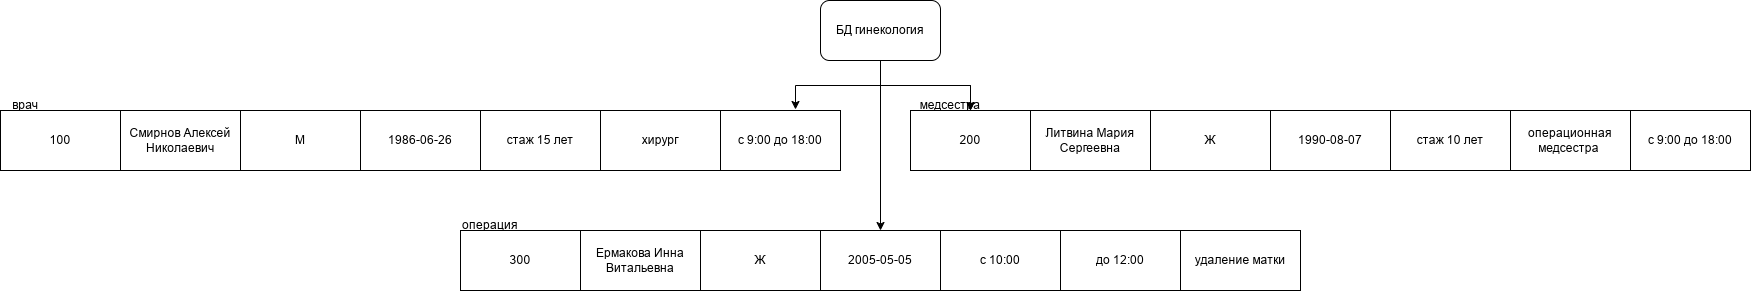

The diagram above was exported from draw.io. Its source (the exported page's mxGraphModel, read from the mxfile embedded in the PNG):
<mxGraphModel dx="3538" dy="777" grid="1" gridSize="10" guides="1" tooltips="1" connect="1" arrows="1" fold="1" page="1" pageScale="1" pageWidth="827" pageHeight="1169" math="0" shadow="0">
  <root>
    <mxCell id="0" />
    <mxCell id="1" parent="0" />
    <mxCell id="yPhzbrp7wOQu6Hhumjpf-7" parent="1" style="rounded=0;whiteSpace=wrap;html=1;" value="1986-06-26" vertex="1">
      <mxGeometry height="60" width="120" x="-690" y="150" as="geometry" />
    </mxCell>
    <mxCell id="yPhzbrp7wOQu6Hhumjpf-8" parent="1" style="rounded=0;whiteSpace=wrap;html=1;" value="М" vertex="1">
      <mxGeometry height="60" width="120" x="-810" y="150" as="geometry" />
    </mxCell>
    <mxCell id="yPhzbrp7wOQu6Hhumjpf-9" parent="1" style="rounded=0;whiteSpace=wrap;html=1;" value="Смирнов Алексей Николаевич" vertex="1">
      <mxGeometry height="60" width="120" x="-930" y="150" as="geometry" />
    </mxCell>
    <mxCell id="yPhzbrp7wOQu6Hhumjpf-12" parent="1" style="text;html=1;whiteSpace=wrap;strokeColor=none;fillColor=none;align=center;verticalAlign=middle;rounded=0;autosize=1;resizable=0;" value="врач" vertex="1">
      <mxGeometry height="30" width="50" x="-1050" y="130" as="geometry" />
    </mxCell>
    <mxCell id="5Ny8eIE9eLTwZMRJcm8X-76" edge="1" parent="1" source="wqTvuFPQxZn46i9y_OLM-1" style="edgeStyle=orthogonalEdgeStyle;rounded=0;orthogonalLoop=1;jettySize=auto;html=1;" target="wqTvuFPQxZn46i9y_OLM-28" value="">
      <mxGeometry relative="1" as="geometry" />
    </mxCell>
    <mxCell id="5Ny8eIE9eLTwZMRJcm8X-77" edge="1" parent="1" source="wqTvuFPQxZn46i9y_OLM-1" style="edgeStyle=orthogonalEdgeStyle;rounded=0;orthogonalLoop=1;jettySize=auto;html=1;" target="wqTvuFPQxZn46i9y_OLM-28" value="">
      <mxGeometry relative="1" as="geometry" />
    </mxCell>
    <mxCell id="5Ny8eIE9eLTwZMRJcm8X-78" edge="1" parent="1" source="wqTvuFPQxZn46i9y_OLM-1" style="edgeStyle=orthogonalEdgeStyle;rounded=0;orthogonalLoop=1;jettySize=auto;html=1;entryX=0.5;entryY=0;entryDx=0;entryDy=0;" target="wqTvuFPQxZn46i9y_OLM-8">
      <mxGeometry relative="1" as="geometry" />
    </mxCell>
    <mxCell id="wqTvuFPQxZn46i9y_OLM-1" parent="1" style="rounded=1;whiteSpace=wrap;html=1;" value="БД гинекология" vertex="1">
      <mxGeometry height="60" width="120" x="-230" y="40" as="geometry" />
    </mxCell>
    <mxCell id="wqTvuFPQxZn46i9y_OLM-2" parent="1" style="rounded=0;whiteSpace=wrap;html=1;" value="1990-08-07" vertex="1">
      <mxGeometry height="60" width="120" x="220" y="150" as="geometry" />
    </mxCell>
    <mxCell id="wqTvuFPQxZn46i9y_OLM-3" parent="1" style="rounded=0;whiteSpace=wrap;html=1;" value="Ж" vertex="1">
      <mxGeometry height="60" width="120" x="100" y="150" as="geometry" />
    </mxCell>
    <mxCell id="wqTvuFPQxZn46i9y_OLM-4" parent="1" style="rounded=0;whiteSpace=wrap;html=1;" value="Литвина Мария Сергеевна" vertex="1">
      <mxGeometry height="60" width="120" x="-20" y="150" as="geometry" />
    </mxCell>
    <mxCell id="wqTvuFPQxZn46i9y_OLM-5" parent="1" style="text;html=1;whiteSpace=wrap;strokeColor=none;fillColor=none;align=center;verticalAlign=middle;rounded=0;autosize=1;resizable=0;" value="медсестра" vertex="1">
      <mxGeometry height="30" width="80" x="-140" y="130" as="geometry" />
    </mxCell>
    <mxCell id="wqTvuFPQxZn46i9y_OLM-6" parent="1" style="rounded=0;whiteSpace=wrap;html=1;" value="Ермакова Инна Витальевна" vertex="1">
      <mxGeometry height="60" width="120" x="-470" y="270" as="geometry" />
    </mxCell>
    <mxCell id="wqTvuFPQxZn46i9y_OLM-7" parent="1" style="rounded=0;whiteSpace=wrap;html=1;" value="Ж" vertex="1">
      <mxGeometry height="60" width="120" x="-350" y="270" as="geometry" />
    </mxCell>
    <mxCell id="wqTvuFPQxZn46i9y_OLM-8" parent="1" style="rounded=0;whiteSpace=wrap;html=1;" value="2005-05-05" vertex="1">
      <mxGeometry height="60" width="120" x="-230" y="270" as="geometry" />
    </mxCell>
    <mxCell id="wqTvuFPQxZn46i9y_OLM-9" parent="1" style="text;html=1;whiteSpace=wrap;strokeColor=none;fillColor=none;align=center;verticalAlign=middle;rounded=0;autosize=1;resizable=0;" value="операция" vertex="1">
      <mxGeometry height="30" width="80" x="-600" y="250" as="geometry" />
    </mxCell>
    <mxCell id="wqTvuFPQxZn46i9y_OLM-13" parent="1" style="rounded=0;whiteSpace=wrap;html=1;" value="стаж 15 лет" vertex="1">
      <mxGeometry height="60" width="120" x="-570" y="150" as="geometry" />
    </mxCell>
    <mxCell id="wqTvuFPQxZn46i9y_OLM-14" parent="1" style="rounded=0;whiteSpace=wrap;html=1;" value="хирург" vertex="1">
      <mxGeometry height="60" width="120" x="-450" y="150" as="geometry" />
    </mxCell>
    <mxCell id="wqTvuFPQxZn46i9y_OLM-15" parent="1" style="rounded=0;whiteSpace=wrap;html=1;" value="стаж 10 лет" vertex="1">
      <mxGeometry height="60" width="120" x="340" y="150" as="geometry" />
    </mxCell>
    <mxCell id="wqTvuFPQxZn46i9y_OLM-16" parent="1" style="rounded=0;whiteSpace=wrap;html=1;" value="операционная медсестра&amp;nbsp;" vertex="1">
      <mxGeometry height="60" width="120" x="460" y="150" as="geometry" />
    </mxCell>
    <mxCell id="wqTvuFPQxZn46i9y_OLM-17" parent="1" style="rounded=0;whiteSpace=wrap;html=1;" value="с 10:00" vertex="1">
      <mxGeometry height="60" width="120" x="-110" y="270" as="geometry" />
    </mxCell>
    <mxCell id="wqTvuFPQxZn46i9y_OLM-18" parent="1" style="rounded=0;whiteSpace=wrap;html=1;" value="до 12:00" vertex="1">
      <mxGeometry height="60" width="120" x="10" y="270" as="geometry" />
    </mxCell>
    <mxCell id="wqTvuFPQxZn46i9y_OLM-20" parent="1" style="rounded=0;whiteSpace=wrap;html=1;" value="удаление матки" vertex="1">
      <mxGeometry height="60" width="120" x="130" y="270" as="geometry" />
    </mxCell>
    <mxCell id="wqTvuFPQxZn46i9y_OLM-23" parent="1" style="rounded=0;whiteSpace=wrap;html=1;" value="100" vertex="1">
      <mxGeometry height="60" width="120" x="-1050" y="150" as="geometry" />
    </mxCell>
    <mxCell id="wqTvuFPQxZn46i9y_OLM-24" parent="1" style="rounded=0;whiteSpace=wrap;html=1;" value="с 9:00 до 18:00" vertex="1">
      <mxGeometry height="60" width="120" x="-330" y="150" as="geometry" />
    </mxCell>
    <mxCell id="wqTvuFPQxZn46i9y_OLM-25" parent="1" style="rounded=0;whiteSpace=wrap;html=1;" value="с 9:00 до 18:00" vertex="1">
      <mxGeometry height="60" width="120" x="580" y="150" as="geometry" />
    </mxCell>
    <mxCell id="wqTvuFPQxZn46i9y_OLM-27" parent="1" style="rounded=0;whiteSpace=wrap;html=1;" value="300" vertex="1">
      <mxGeometry height="60" width="120" x="-590" y="270" as="geometry" />
    </mxCell>
    <mxCell id="wqTvuFPQxZn46i9y_OLM-28" parent="1" style="rounded=0;whiteSpace=wrap;html=1;" value="200" vertex="1">
      <mxGeometry height="60" width="120" x="-140" y="150" as="geometry" />
    </mxCell>
    <mxCell id="5Ny8eIE9eLTwZMRJcm8X-79" edge="1" parent="1" source="wqTvuFPQxZn46i9y_OLM-1" style="edgeStyle=orthogonalEdgeStyle;rounded=0;orthogonalLoop=1;jettySize=auto;html=1;entryX=0.625;entryY=-0.017;entryDx=0;entryDy=0;entryPerimeter=0;" target="wqTvuFPQxZn46i9y_OLM-24">
      <mxGeometry relative="1" as="geometry" />
    </mxCell>
  </root>
</mxGraphModel>